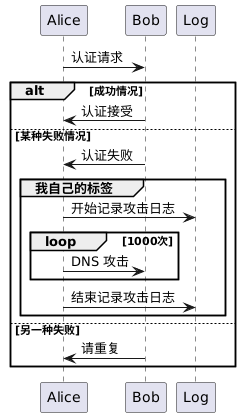

The diagram above was rendered by PlantUML. Its source (embedded in the PNG):
@startuml
Alice -> Bob: 认证请求

alt 成功情况
    Bob -> Alice: 认证接受
else 某种失败情况
    Bob -> Alice: 认证失败
    group 我自己的标签
    Alice -> Log : 开始记录攻击日志
        loop 1000次
            Alice -> Bob: DNS 攻击
        end
    Alice -> Log : 结束记录攻击日志
    end
else 另一种失败
   Bob -> Alice: 请重复

end
@enduml